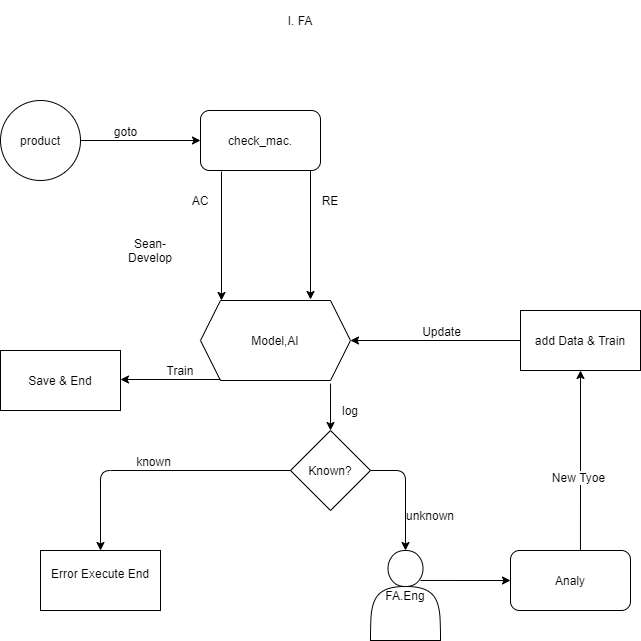

The diagram above was exported from draw.io. Its source (the exported page's mxGraphModel, read from the mxfile embedded in the PNG):
<mxGraphModel dx="1422" dy="762" grid="1" gridSize="10" guides="1" tooltips="1" connect="1" arrows="1" fold="1" page="1" pageScale="1" pageWidth="827" pageHeight="1169" math="0" shadow="0">
  <root>
    <mxCell id="0" />
    <mxCell id="1" parent="0" />
    <mxCell id="FhXyS-khF3NOCvX25EUj-1" value="product" style="ellipse;whiteSpace=wrap;html=1;aspect=fixed;" parent="1" vertex="1">
      <mxGeometry x="20" y="160" width="80" height="80" as="geometry" />
    </mxCell>
    <mxCell id="FhXyS-khF3NOCvX25EUj-2" value="check_mac." style="rounded=1;whiteSpace=wrap;html=1;" parent="1" vertex="1">
      <mxGeometry x="220" y="170" width="120" height="60" as="geometry" />
    </mxCell>
    <mxCell id="FhXyS-khF3NOCvX25EUj-5" value="Model,AI" style="shape=hexagon;perimeter=hexagonPerimeter2;whiteSpace=wrap;html=1;fixedSize=1;" parent="1" vertex="1">
      <mxGeometry x="220" y="360" width="150" height="80" as="geometry" />
    </mxCell>
    <mxCell id="FhXyS-khF3NOCvX25EUj-8" value="FA.Eng" style="shape=actor;whiteSpace=wrap;html=1;" parent="1" vertex="1">
      <mxGeometry x="390" y="610" width="70" height="90" as="geometry" />
    </mxCell>
    <mxCell id="FhXyS-khF3NOCvX25EUj-9" value="" style="endArrow=classic;html=1;entryX=0;entryY=0.5;entryDx=0;entryDy=0;exitX=1;exitY=0.5;exitDx=0;exitDy=0;" parent="1" source="FhXyS-khF3NOCvX25EUj-1" target="FhXyS-khF3NOCvX25EUj-2" edge="1">
      <mxGeometry width="50" height="50" relative="1" as="geometry">
        <mxPoint x="180" y="385" as="sourcePoint" />
        <mxPoint x="230" y="335" as="targetPoint" />
      </mxGeometry>
    </mxCell>
    <mxCell id="FhXyS-khF3NOCvX25EUj-10" value="goto" style="edgeLabel;html=1;align=center;verticalAlign=middle;resizable=0;points=[];" parent="FhXyS-khF3NOCvX25EUj-9" vertex="1" connectable="0">
      <mxGeometry x="-0.3125" y="4" relative="1" as="geometry">
        <mxPoint x="3" y="-6" as="offset" />
      </mxGeometry>
    </mxCell>
    <mxCell id="FhXyS-khF3NOCvX25EUj-12" value="&lt;div&gt;AC&lt;/div&gt;" style="text;html=1;strokeColor=none;fillColor=none;align=center;verticalAlign=middle;whiteSpace=wrap;rounded=0;" parent="1" vertex="1">
      <mxGeometry x="200" y="250" width="40" height="20" as="geometry" />
    </mxCell>
    <mxCell id="FhXyS-khF3NOCvX25EUj-22" value="Analy" style="rounded=1;whiteSpace=wrap;html=1;" parent="1" vertex="1">
      <mxGeometry x="530" y="610" width="120" height="60" as="geometry" />
    </mxCell>
    <mxCell id="FhXyS-khF3NOCvX25EUj-23" value="" style="endArrow=classic;html=1;exitX=0.714;exitY=0.333;exitDx=0;exitDy=0;exitPerimeter=0;entryX=0;entryY=0.5;entryDx=0;entryDy=0;" parent="1" source="FhXyS-khF3NOCvX25EUj-8" target="FhXyS-khF3NOCvX25EUj-22" edge="1">
      <mxGeometry width="50" height="50" relative="1" as="geometry">
        <mxPoint x="490" y="690" as="sourcePoint" />
        <mxPoint x="540" y="640" as="targetPoint" />
      </mxGeometry>
    </mxCell>
    <mxCell id="FhXyS-khF3NOCvX25EUj-27" value="I. FA" style="text;html=1;strokeColor=none;fillColor=none;align=center;verticalAlign=middle;whiteSpace=wrap;rounded=0;" parent="1" vertex="1">
      <mxGeometry x="120" y="60" width="400" height="40" as="geometry" />
    </mxCell>
    <mxCell id="CksgNDOIqOMZOFZf6p5t-2" value="RE" style="text;html=1;strokeColor=none;fillColor=none;align=center;verticalAlign=middle;whiteSpace=wrap;rounded=0;" parent="1" vertex="1">
      <mxGeometry x="330" y="250" width="40" height="20" as="geometry" />
    </mxCell>
    <mxCell id="CksgNDOIqOMZOFZf6p5t-5" value="" style="endArrow=classic;html=1;" parent="1" edge="1">
      <mxGeometry width="50" height="50" relative="1" as="geometry">
        <mxPoint x="241" y="231" as="sourcePoint" />
        <mxPoint x="241" y="360" as="targetPoint" />
      </mxGeometry>
    </mxCell>
    <mxCell id="CksgNDOIqOMZOFZf6p5t-6" value="Train" style="text;html=1;strokeColor=none;fillColor=none;align=center;verticalAlign=middle;whiteSpace=wrap;rounded=0;" parent="1" vertex="1">
      <mxGeometry x="180" y="420" width="40" height="20" as="geometry" />
    </mxCell>
    <mxCell id="CksgNDOIqOMZOFZf6p5t-7" value="" style="endArrow=classic;html=1;" parent="1" edge="1">
      <mxGeometry width="50" height="50" relative="1" as="geometry">
        <mxPoint x="330" y="230" as="sourcePoint" />
        <mxPoint x="330" y="359" as="targetPoint" />
      </mxGeometry>
    </mxCell>
    <mxCell id="CksgNDOIqOMZOFZf6p5t-9" value="" style="endArrow=classic;html=1;" parent="1" edge="1">
      <mxGeometry width="50" height="50" relative="1" as="geometry">
        <mxPoint x="240" y="439" as="sourcePoint" />
        <mxPoint x="140" y="439" as="targetPoint" />
      </mxGeometry>
    </mxCell>
    <mxCell id="CksgNDOIqOMZOFZf6p5t-10" value="Save &amp;amp; End" style="rounded=0;whiteSpace=wrap;html=1;" parent="1" vertex="1">
      <mxGeometry x="20" y="410" width="120" height="60" as="geometry" />
    </mxCell>
    <mxCell id="CksgNDOIqOMZOFZf6p5t-12" value="Known?" style="rhombus;whiteSpace=wrap;html=1;" parent="1" vertex="1">
      <mxGeometry x="310" y="490" width="80" height="80" as="geometry" />
    </mxCell>
    <mxCell id="CksgNDOIqOMZOFZf6p5t-14" value="" style="endArrow=classic;html=1;exitX=0.867;exitY=1.038;exitDx=0;exitDy=0;exitPerimeter=0;entryX=0.5;entryY=0;entryDx=0;entryDy=0;" parent="1" source="FhXyS-khF3NOCvX25EUj-5" target="CksgNDOIqOMZOFZf6p5t-12" edge="1">
      <mxGeometry width="50" height="50" relative="1" as="geometry">
        <mxPoint x="400" y="460" as="sourcePoint" />
        <mxPoint x="450" y="410" as="targetPoint" />
      </mxGeometry>
    </mxCell>
    <mxCell id="CksgNDOIqOMZOFZf6p5t-15" value="log" style="text;html=1;strokeColor=none;fillColor=none;align=center;verticalAlign=middle;whiteSpace=wrap;rounded=0;" parent="1" vertex="1">
      <mxGeometry x="350" y="460" width="40" height="20" as="geometry" />
    </mxCell>
    <mxCell id="CksgNDOIqOMZOFZf6p5t-17" value="unknown" style="text;html=1;strokeColor=none;fillColor=none;align=center;verticalAlign=middle;whiteSpace=wrap;rounded=0;" parent="1" vertex="1">
      <mxGeometry x="430" y="565" width="40" height="20" as="geometry" />
    </mxCell>
    <mxCell id="CksgNDOIqOMZOFZf6p5t-21" value="" style="endArrow=classic;html=1;exitX=1;exitY=0.5;exitDx=0;exitDy=0;entryX=0.5;entryY=0;entryDx=0;entryDy=0;" parent="1" source="CksgNDOIqOMZOFZf6p5t-12" target="FhXyS-khF3NOCvX25EUj-8" edge="1">
      <mxGeometry width="50" height="50" relative="1" as="geometry">
        <mxPoint x="470" y="430" as="sourcePoint" />
        <mxPoint x="520" y="380" as="targetPoint" />
        <Array as="points">
          <mxPoint x="425" y="530" />
        </Array>
      </mxGeometry>
    </mxCell>
    <mxCell id="CksgNDOIqOMZOFZf6p5t-22" value="" style="endArrow=classic;html=1;exitX=0.583;exitY=0;exitDx=0;exitDy=0;exitPerimeter=0;entryX=0.5;entryY=1;entryDx=0;entryDy=0;" parent="1" source="FhXyS-khF3NOCvX25EUj-22" target="CksgNDOIqOMZOFZf6p5t-23" edge="1">
      <mxGeometry width="50" height="50" relative="1" as="geometry">
        <mxPoint x="550" y="480" as="sourcePoint" />
        <mxPoint x="600" y="460" as="targetPoint" />
      </mxGeometry>
    </mxCell>
    <mxCell id="CksgNDOIqOMZOFZf6p5t-26" value="New Tyoe" style="edgeLabel;html=1;align=center;verticalAlign=middle;resizable=0;points=[];" parent="CksgNDOIqOMZOFZf6p5t-22" vertex="1" connectable="0">
      <mxGeometry x="-0.1889" y="2" relative="1" as="geometry">
        <mxPoint as="offset" />
      </mxGeometry>
    </mxCell>
    <mxCell id="CksgNDOIqOMZOFZf6p5t-23" value="add Data &amp;amp; Train" style="rounded=0;whiteSpace=wrap;html=1;" parent="1" vertex="1">
      <mxGeometry x="540" y="370" width="120" height="60" as="geometry" />
    </mxCell>
    <mxCell id="CksgNDOIqOMZOFZf6p5t-24" value="" style="endArrow=classic;html=1;exitX=0;exitY=0.5;exitDx=0;exitDy=0;entryX=1;entryY=0.5;entryDx=0;entryDy=0;" parent="1" source="CksgNDOIqOMZOFZf6p5t-23" target="FhXyS-khF3NOCvX25EUj-5" edge="1">
      <mxGeometry width="50" height="50" relative="1" as="geometry">
        <mxPoint x="450" y="370" as="sourcePoint" />
        <mxPoint x="500" y="310" as="targetPoint" />
      </mxGeometry>
    </mxCell>
    <mxCell id="CksgNDOIqOMZOFZf6p5t-27" value="Update" style="edgeLabel;html=1;align=center;verticalAlign=middle;resizable=0;points=[];" parent="CksgNDOIqOMZOFZf6p5t-24" vertex="1" connectable="0">
      <mxGeometry x="0.3765" y="2" relative="1" as="geometry">
        <mxPoint x="37" y="-12" as="offset" />
      </mxGeometry>
    </mxCell>
    <mxCell id="CksgNDOIqOMZOFZf6p5t-28" value="" style="endArrow=classic;html=1;exitX=0;exitY=0.5;exitDx=0;exitDy=0;entryX=0.5;entryY=0;entryDx=0;entryDy=0;" parent="1" source="CksgNDOIqOMZOFZf6p5t-12" edge="1">
      <mxGeometry width="50" height="50" relative="1" as="geometry">
        <mxPoint x="40" y="560" as="sourcePoint" />
        <mxPoint x="120" y="610" as="targetPoint" />
        <Array as="points">
          <mxPoint x="120" y="530" />
        </Array>
      </mxGeometry>
    </mxCell>
    <mxCell id="CksgNDOIqOMZOFZf6p5t-29" value="known" style="edgeLabel;html=1;align=center;verticalAlign=middle;resizable=0;points=[];" parent="CksgNDOIqOMZOFZf6p5t-28" vertex="1" connectable="0">
      <mxGeometry x="0.1273" y="1" relative="1" as="geometry">
        <mxPoint x="14" y="-11" as="offset" />
      </mxGeometry>
    </mxCell>
    <mxCell id="CksgNDOIqOMZOFZf6p5t-31" value="Sean-Develop" style="text;html=1;strokeColor=none;fillColor=none;align=center;verticalAlign=middle;whiteSpace=wrap;rounded=0;" parent="1" vertex="1">
      <mxGeometry x="150" y="300" width="40" height="20" as="geometry" />
    </mxCell>
    <mxCell id="CksgNDOIqOMZOFZf6p5t-32" value="&#10;Error Execute End&#10;&#10;" style="rounded=0;whiteSpace=wrap;html=1;" parent="1" vertex="1">
      <mxGeometry x="60" y="610" width="120" height="60" as="geometry" />
    </mxCell>
  </root>
</mxGraphModel>